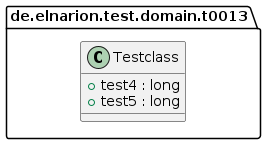

The diagram above was rendered by PlantUML. Its source (embedded in the PNG):
@startuml
class de.elnarion.test.domain.t0013.Testclass {
	{field} +test4 : long
	{field} +test5 : long
}
@enduml